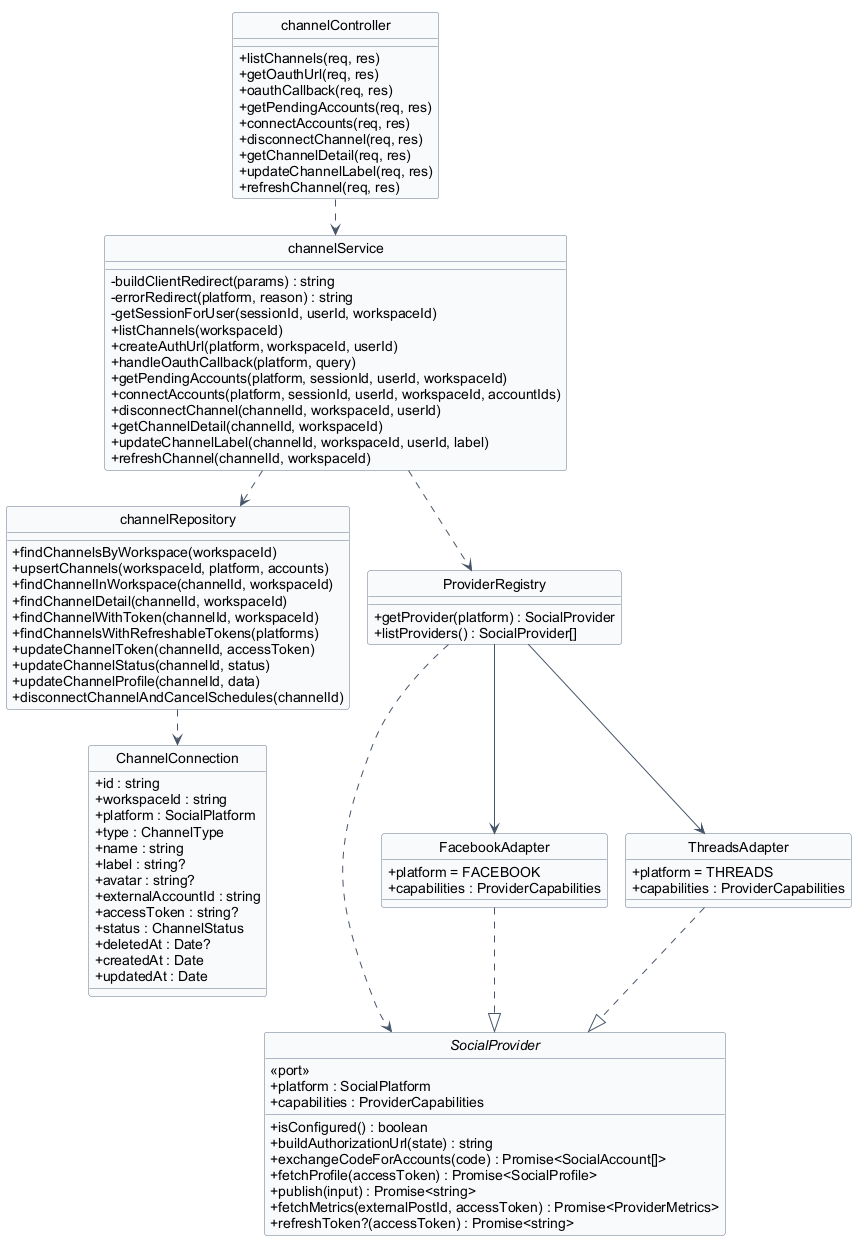

The diagram above was rendered by PlantUML. Its source (embedded in the PNG):
@startuml 04-channel
hide circle
hide stereotype
!pragma layout smetana

skinparam classAttributeIconSize 0
skinparam linetype ortho
skinparam shadowing false
skinparam defaultFontName Arial
skinparam nodesep 40
skinparam ranksep 50
skinparam class {
  BackgroundColor #F8FAFC
  BorderColor #64748B
  ArrowColor #475569
}

class "ChannelConnection" as ChannelConnection {
  + id : string
  + workspaceId : string
  + platform : SocialPlatform
  + type : ChannelType
  + name : string
  + label : string?
  + avatar : string?
  + externalAccountId : string
  + accessToken : string?
  + status : ChannelStatus
  + deletedAt : Date?
  + createdAt : Date
  + updatedAt : Date
}

class "channelController" as channelController {
  + listChannels(req, res)
  + getOauthUrl(req, res)
  + oauthCallback(req, res)
  + getPendingAccounts(req, res)
  + connectAccounts(req, res)
  + disconnectChannel(req, res)
  + getChannelDetail(req, res)
  + updateChannelLabel(req, res)
  + refreshChannel(req, res)
}

class "channelService" as channelService {
  - buildClientRedirect(params) : string
  - errorRedirect(platform, reason) : string
  - getSessionForUser(sessionId, userId, workspaceId)
  + listChannels(workspaceId)
  + createAuthUrl(platform, workspaceId, userId)
  + handleOauthCallback(platform, query)
  + getPendingAccounts(platform, sessionId, userId, workspaceId)
  + connectAccounts(platform, sessionId, userId, workspaceId, accountIds)
  + disconnectChannel(channelId, workspaceId, userId)
  + getChannelDetail(channelId, workspaceId)
  + updateChannelLabel(channelId, workspaceId, userId, label)
  + refreshChannel(channelId, workspaceId)
}

class "channelRepository" as channelRepository {
  + findChannelsByWorkspace(workspaceId)
  + upsertChannels(workspaceId, platform, accounts)
  + findChannelInWorkspace(channelId, workspaceId)
  + findChannelDetail(channelId, workspaceId)
  + findChannelWithToken(channelId, workspaceId)
  + findChannelsWithRefreshableTokens(platforms)
  + updateChannelToken(channelId, accessToken)
  + updateChannelStatus(channelId, status)
  + updateChannelProfile(channelId, data)
  + disconnectChannelAndCancelSchedules(channelId)
}

interface "SocialProvider" as socialProvider {
  <<port>>
  + platform : SocialPlatform
  + capabilities : ProviderCapabilities
  + isConfigured() : boolean
  + buildAuthorizationUrl(state) : string
  + exchangeCodeForAccounts(code) : Promise<SocialAccount[]>
  + fetchProfile(accessToken) : Promise<SocialProfile>
  + publish(input) : Promise<string>
  + fetchMetrics(externalPostId, accessToken) : Promise<ProviderMetrics>
  + refreshToken?(accessToken) : Promise<string>
}

class "FacebookAdapter" as facebookAdapter {
  + platform = FACEBOOK
  + capabilities : ProviderCapabilities
}

class "ThreadsAdapter" as threadsAdapter {
  + platform = THREADS
  + capabilities : ProviderCapabilities
}

class "ProviderRegistry" as providerRegistry {
  + getProvider(platform) : SocialProvider
  + listProviders() : SocialProvider[]
}

channelController ..> channelService
channelService ..> channelRepository
channelService ..> providerRegistry
channelRepository ..> ChannelConnection
providerRegistry ..> socialProvider
providerRegistry --> facebookAdapter
providerRegistry --> threadsAdapter
facebookAdapter ..|> socialProvider
threadsAdapter ..|> socialProvider

@enduml